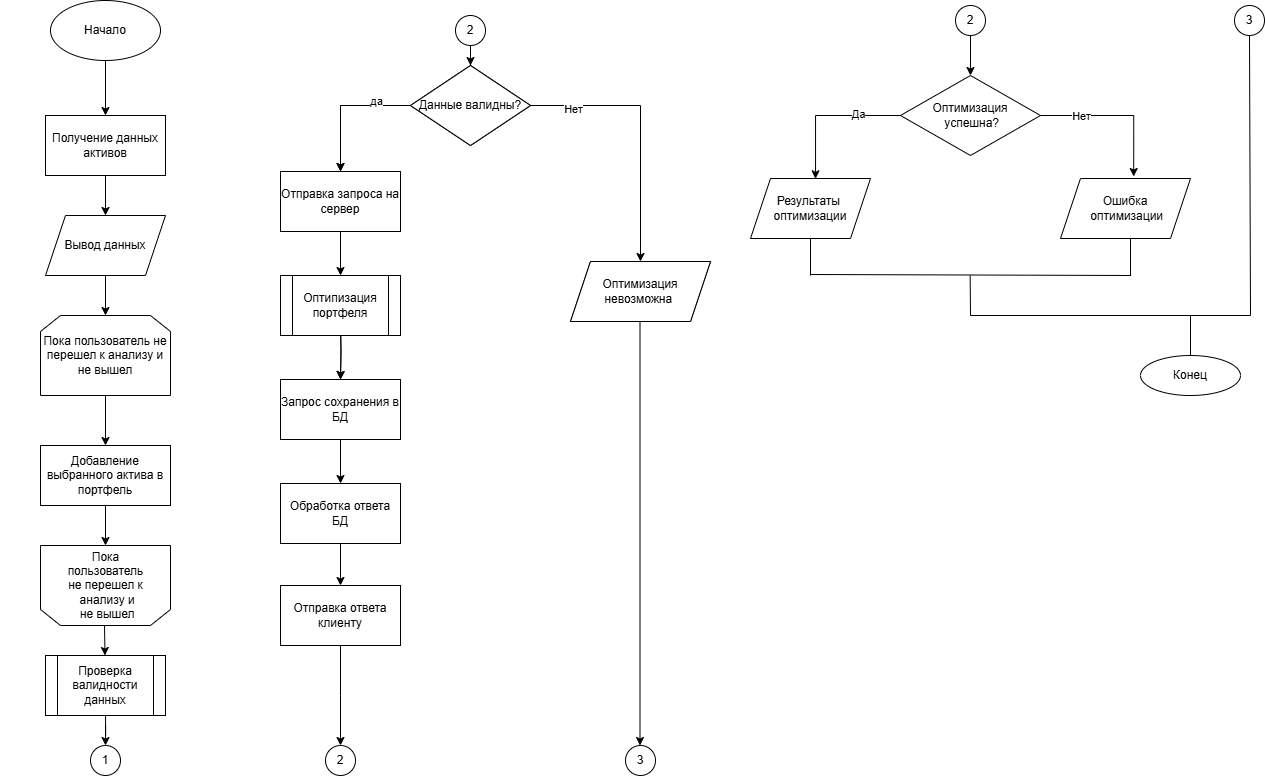

The diagram above was exported from draw.io. Its source (the exported page's mxGraphModel, read from the mxfile embedded in the PNG):
<mxGraphModel dx="1358" dy="668" grid="1" gridSize="10" guides="1" tooltips="1" connect="1" arrows="1" fold="1" page="1" pageScale="1" pageWidth="1169" pageHeight="827" math="0" shadow="0">
  <root>
    <mxCell id="0" />
    <mxCell id="1" parent="0" />
    <mxCell id="aEg5yCq821tnHH3ZnUDi-3" value="" style="edgeStyle=orthogonalEdgeStyle;rounded=0;orthogonalLoop=1;jettySize=auto;html=1;" edge="1" parent="1" source="aEg5yCq821tnHH3ZnUDi-1" target="aEg5yCq821tnHH3ZnUDi-2">
      <mxGeometry relative="1" as="geometry" />
    </mxCell>
    <mxCell id="aEg5yCq821tnHH3ZnUDi-1" value="Начало" style="ellipse;whiteSpace=wrap;html=1;" vertex="1" parent="1">
      <mxGeometry x="520" y="45" width="110" height="60" as="geometry" />
    </mxCell>
    <mxCell id="aEg5yCq821tnHH3ZnUDi-8" value="" style="edgeStyle=orthogonalEdgeStyle;rounded=0;orthogonalLoop=1;jettySize=auto;html=1;" edge="1" parent="1" source="aEg5yCq821tnHH3ZnUDi-2" target="aEg5yCq821tnHH3ZnUDi-7">
      <mxGeometry relative="1" as="geometry" />
    </mxCell>
    <mxCell id="aEg5yCq821tnHH3ZnUDi-2" value="Получение данных активов" style="rounded=0;whiteSpace=wrap;html=1;" vertex="1" parent="1">
      <mxGeometry x="515" y="160" width="120" height="60" as="geometry" />
    </mxCell>
    <mxCell id="aEg5yCq821tnHH3ZnUDi-11" value="" style="edgeStyle=orthogonalEdgeStyle;rounded=0;orthogonalLoop=1;jettySize=auto;html=1;" edge="1" parent="1" source="aEg5yCq821tnHH3ZnUDi-5" target="aEg5yCq821tnHH3ZnUDi-10">
      <mxGeometry relative="1" as="geometry" />
    </mxCell>
    <mxCell id="aEg5yCq821tnHH3ZnUDi-5" value="Пока пользователь не перешел к анализу и не вышел" style="shape=loopLimit;whiteSpace=wrap;html=1;" vertex="1" parent="1">
      <mxGeometry x="510" y="360" width="130" height="80" as="geometry" />
    </mxCell>
    <mxCell id="aEg5yCq821tnHH3ZnUDi-12" value="" style="edgeStyle=orthogonalEdgeStyle;rounded=0;orthogonalLoop=1;jettySize=auto;html=1;" edge="1" parent="1" source="aEg5yCq821tnHH3ZnUDi-7" target="aEg5yCq821tnHH3ZnUDi-5">
      <mxGeometry relative="1" as="geometry" />
    </mxCell>
    <mxCell id="aEg5yCq821tnHH3ZnUDi-7" value="Вывод данных" style="shape=parallelogram;perimeter=parallelogramPerimeter;whiteSpace=wrap;html=1;fixedSize=1;" vertex="1" parent="1">
      <mxGeometry x="515" y="260" width="120" height="60" as="geometry" />
    </mxCell>
    <mxCell id="aEg5yCq821tnHH3ZnUDi-14" value="" style="edgeStyle=orthogonalEdgeStyle;rounded=0;orthogonalLoop=1;jettySize=auto;html=1;" edge="1" parent="1" source="aEg5yCq821tnHH3ZnUDi-10" target="aEg5yCq821tnHH3ZnUDi-13">
      <mxGeometry relative="1" as="geometry" />
    </mxCell>
    <mxCell id="aEg5yCq821tnHH3ZnUDi-10" value="Добавление выбранного актива в портфель" style="rounded=0;whiteSpace=wrap;html=1;" vertex="1" parent="1">
      <mxGeometry x="510" y="490" width="130" height="60" as="geometry" />
    </mxCell>
    <mxCell id="aEg5yCq821tnHH3ZnUDi-13" value="" style="shape=loopLimit;whiteSpace=wrap;html=1;rotation=-180;" vertex="1" parent="1">
      <mxGeometry x="510" y="590" width="130" height="80" as="geometry" />
    </mxCell>
    <mxCell id="aEg5yCq821tnHH3ZnUDi-15" value="&lt;span style=&quot;text-wrap-mode: wrap;&quot;&gt;Пока пользователь не&lt;/span&gt;&lt;span style=&quot;text-wrap-mode: wrap; background-color: transparent; color: light-dark(rgb(0, 0, 0), rgb(255, 255, 255));&quot;&gt;&amp;nbsp;перешел&lt;/span&gt;&lt;span style=&quot;background-color: transparent; color: light-dark(rgb(0, 0, 0), rgb(255, 255, 255)); text-wrap-mode: wrap;&quot;&gt;&amp;nbsp;к&lt;/span&gt;&lt;div&gt;&lt;span style=&quot;background-color: transparent; color: light-dark(rgb(0, 0, 0), rgb(255, 255, 255)); text-wrap-mode: wrap;&quot;&gt;&amp;nbsp;анализу и&lt;/span&gt;&lt;div&gt;&lt;div&gt;&lt;span style=&quot;text-wrap-mode: wrap;&quot;&gt;&amp;nbsp;не вышел&lt;/span&gt;&lt;/div&gt;&lt;/div&gt;&lt;/div&gt;" style="text;html=1;align=center;verticalAlign=middle;resizable=0;points=[];autosize=1;strokeColor=none;fillColor=none;" vertex="1" parent="1">
      <mxGeometry x="470" y="600" width="210" height="60" as="geometry" />
    </mxCell>
    <mxCell id="aEg5yCq821tnHH3ZnUDi-20" value="" style="edgeStyle=orthogonalEdgeStyle;rounded=0;orthogonalLoop=1;jettySize=auto;html=1;" edge="1" parent="1" source="aEg5yCq821tnHH3ZnUDi-16" target="aEg5yCq821tnHH3ZnUDi-19">
      <mxGeometry relative="1" as="geometry" />
    </mxCell>
    <mxCell id="aEg5yCq821tnHH3ZnUDi-16" value="Проверка валидности данных" style="shape=process;whiteSpace=wrap;html=1;backgroundOutline=1;" vertex="1" parent="1">
      <mxGeometry x="515" y="700" width="120" height="60" as="geometry" />
    </mxCell>
    <mxCell id="aEg5yCq821tnHH3ZnUDi-18" value="" style="endArrow=classic;html=1;rounded=0;" edge="1" parent="1" target="aEg5yCq821tnHH3ZnUDi-16">
      <mxGeometry width="50" height="50" relative="1" as="geometry">
        <mxPoint x="574" y="670" as="sourcePoint" />
        <mxPoint x="624" y="620" as="targetPoint" />
      </mxGeometry>
    </mxCell>
    <mxCell id="aEg5yCq821tnHH3ZnUDi-19" value="1" style="ellipse;whiteSpace=wrap;html=1;aspect=fixed;" vertex="1" parent="1">
      <mxGeometry x="560" y="790" width="30" height="30" as="geometry" />
    </mxCell>
    <mxCell id="aEg5yCq821tnHH3ZnUDi-21" style="edgeStyle=orthogonalEdgeStyle;rounded=0;orthogonalLoop=1;jettySize=auto;html=1;" edge="1" parent="1" source="aEg5yCq821tnHH3ZnUDi-23" target="aEg5yCq821tnHH3ZnUDi-25">
      <mxGeometry relative="1" as="geometry" />
    </mxCell>
    <mxCell id="aEg5yCq821tnHH3ZnUDi-22" value="да" style="edgeLabel;html=1;align=center;verticalAlign=middle;resizable=0;points=[];" vertex="1" connectable="0" parent="aEg5yCq821tnHH3ZnUDi-21">
      <mxGeometry x="-0.5019" y="-4" relative="1" as="geometry">
        <mxPoint as="offset" />
      </mxGeometry>
    </mxCell>
    <mxCell id="aEg5yCq821tnHH3ZnUDi-23" value="Данные валидны?" style="rhombus;whiteSpace=wrap;html=1;" vertex="1" parent="1">
      <mxGeometry x="880" y="110" width="120" height="80" as="geometry" />
    </mxCell>
    <mxCell id="aEg5yCq821tnHH3ZnUDi-25" value="Отправка запроса на сервер" style="rounded=0;whiteSpace=wrap;html=1;" vertex="1" parent="1">
      <mxGeometry x="750" y="216" width="120" height="60" as="geometry" />
    </mxCell>
    <mxCell id="aEg5yCq821tnHH3ZnUDi-26" value="" style="edgeStyle=orthogonalEdgeStyle;rounded=0;orthogonalLoop=1;jettySize=auto;html=1;" edge="1" parent="1" target="aEg5yCq821tnHH3ZnUDi-29">
      <mxGeometry relative="1" as="geometry">
        <mxPoint x="810" y="366" as="sourcePoint" />
      </mxGeometry>
    </mxCell>
    <mxCell id="aEg5yCq821tnHH3ZnUDi-29" value="Обработка ответа БД" style="rounded=0;whiteSpace=wrap;html=1;" vertex="1" parent="1">
      <mxGeometry x="750" y="424" width="120" height="60" as="geometry" />
    </mxCell>
    <mxCell id="aEg5yCq821tnHH3ZnUDi-31" value="Пользователь не&amp;nbsp;&lt;div&gt;может быть удален&lt;/div&gt;" style="shape=parallelogram;perimeter=parallelogramPerimeter;whiteSpace=wrap;html=1;fixedSize=1;" vertex="1" parent="1">
      <mxGeometry x="1040" y="306" width="140" height="60" as="geometry" />
    </mxCell>
    <mxCell id="aEg5yCq821tnHH3ZnUDi-35" style="edgeStyle=orthogonalEdgeStyle;rounded=0;orthogonalLoop=1;jettySize=auto;html=1;" edge="1" parent="1" source="aEg5yCq821tnHH3ZnUDi-37" target="aEg5yCq821tnHH3ZnUDi-39">
      <mxGeometry relative="1" as="geometry" />
    </mxCell>
    <mxCell id="aEg5yCq821tnHH3ZnUDi-36" value="да" style="edgeLabel;html=1;align=center;verticalAlign=middle;resizable=0;points=[];" vertex="1" connectable="0" parent="aEg5yCq821tnHH3ZnUDi-35">
      <mxGeometry x="-0.5019" y="-4" relative="1" as="geometry">
        <mxPoint as="offset" />
      </mxGeometry>
    </mxCell>
    <mxCell id="aEg5yCq821tnHH3ZnUDi-37" value="Данные валидны?" style="rhombus;whiteSpace=wrap;html=1;" vertex="1" parent="1">
      <mxGeometry x="880" y="110" width="120" height="80" as="geometry" />
    </mxCell>
    <mxCell id="aEg5yCq821tnHH3ZnUDi-68" value="" style="edgeStyle=orthogonalEdgeStyle;rounded=0;orthogonalLoop=1;jettySize=auto;html=1;" edge="1" parent="1" source="aEg5yCq821tnHH3ZnUDi-39" target="aEg5yCq821tnHH3ZnUDi-49">
      <mxGeometry relative="1" as="geometry" />
    </mxCell>
    <mxCell id="aEg5yCq821tnHH3ZnUDi-39" value="Отправка запроса на сервер" style="rounded=0;whiteSpace=wrap;html=1;" vertex="1" parent="1">
      <mxGeometry x="750" y="216" width="120" height="60" as="geometry" />
    </mxCell>
    <mxCell id="aEg5yCq821tnHH3ZnUDi-40" value="" style="edgeStyle=orthogonalEdgeStyle;rounded=0;orthogonalLoop=1;jettySize=auto;html=1;" edge="1" parent="1" target="aEg5yCq821tnHH3ZnUDi-43">
      <mxGeometry relative="1" as="geometry">
        <mxPoint x="810" y="366" as="sourcePoint" />
      </mxGeometry>
    </mxCell>
    <mxCell id="aEg5yCq821tnHH3ZnUDi-69" value="" style="edgeStyle=orthogonalEdgeStyle;rounded=0;orthogonalLoop=1;jettySize=auto;html=1;" edge="1" parent="1" source="aEg5yCq821tnHH3ZnUDi-43" target="aEg5yCq821tnHH3ZnUDi-50">
      <mxGeometry relative="1" as="geometry" />
    </mxCell>
    <mxCell id="aEg5yCq821tnHH3ZnUDi-43" value="Запрос сохранения в БД" style="rounded=0;whiteSpace=wrap;html=1;" vertex="1" parent="1">
      <mxGeometry x="750" y="424" width="120" height="60" as="geometry" />
    </mxCell>
    <mxCell id="aEg5yCq821tnHH3ZnUDi-45" value="Оптимизация невозможна&amp;nbsp;" style="shape=parallelogram;perimeter=parallelogramPerimeter;whiteSpace=wrap;html=1;fixedSize=1;" vertex="1" parent="1">
      <mxGeometry x="1040" y="306" width="140" height="60" as="geometry" />
    </mxCell>
    <mxCell id="aEg5yCq821tnHH3ZnUDi-46" style="edgeStyle=orthogonalEdgeStyle;rounded=0;orthogonalLoop=1;jettySize=auto;html=1;entryX=0.5;entryY=0;entryDx=0;entryDy=0;" edge="1" parent="1" source="aEg5yCq821tnHH3ZnUDi-37" target="aEg5yCq821tnHH3ZnUDi-45">
      <mxGeometry relative="1" as="geometry">
        <mxPoint x="1110" y="300" as="targetPoint" />
      </mxGeometry>
    </mxCell>
    <mxCell id="aEg5yCq821tnHH3ZnUDi-95" value="Нет" style="edgeLabel;html=1;align=center;verticalAlign=middle;resizable=0;points=[];" vertex="1" connectable="0" parent="aEg5yCq821tnHH3ZnUDi-46">
      <mxGeometry x="-0.677" y="-4" relative="1" as="geometry">
        <mxPoint as="offset" />
      </mxGeometry>
    </mxCell>
    <mxCell id="aEg5yCq821tnHH3ZnUDi-48" value="3" style="ellipse;whiteSpace=wrap;html=1;aspect=fixed;" vertex="1" parent="1">
      <mxGeometry x="1095" y="790" width="30" height="30" as="geometry" />
    </mxCell>
    <mxCell id="aEg5yCq821tnHH3ZnUDi-49" value="Оптипизация портфеля" style="shape=process;whiteSpace=wrap;html=1;backgroundOutline=1;" vertex="1" parent="1">
      <mxGeometry x="750" y="320" width="120" height="60" as="geometry" />
    </mxCell>
    <mxCell id="aEg5yCq821tnHH3ZnUDi-67" value="" style="edgeStyle=orthogonalEdgeStyle;rounded=0;orthogonalLoop=1;jettySize=auto;html=1;" edge="1" parent="1" source="aEg5yCq821tnHH3ZnUDi-50" target="aEg5yCq821tnHH3ZnUDi-59">
      <mxGeometry relative="1" as="geometry" />
    </mxCell>
    <mxCell id="aEg5yCq821tnHH3ZnUDi-50" value="Обработка ответа БД" style="rounded=0;whiteSpace=wrap;html=1;" vertex="1" parent="1">
      <mxGeometry x="750" y="528" width="120" height="60" as="geometry" />
    </mxCell>
    <mxCell id="aEg5yCq821tnHH3ZnUDi-58" value="" style="edgeStyle=orthogonalEdgeStyle;rounded=0;orthogonalLoop=1;jettySize=auto;html=1;" edge="1" parent="1" source="aEg5yCq821tnHH3ZnUDi-59">
      <mxGeometry relative="1" as="geometry">
        <mxPoint x="810" y="790" as="targetPoint" />
      </mxGeometry>
    </mxCell>
    <mxCell id="aEg5yCq821tnHH3ZnUDi-59" value="Отправка ответа клиенту" style="rounded=0;whiteSpace=wrap;html=1;" vertex="1" parent="1">
      <mxGeometry x="750" y="630" width="120" height="60" as="geometry" />
    </mxCell>
    <mxCell id="aEg5yCq821tnHH3ZnUDi-70" value="2" style="ellipse;whiteSpace=wrap;html=1;aspect=fixed;" vertex="1" parent="1">
      <mxGeometry x="795" y="790" width="30" height="30" as="geometry" />
    </mxCell>
    <mxCell id="aEg5yCq821tnHH3ZnUDi-72" style="edgeStyle=orthogonalEdgeStyle;rounded=0;orthogonalLoop=1;jettySize=auto;html=1;" edge="1" parent="1">
      <mxGeometry relative="1" as="geometry">
        <mxPoint x="1109.5" y="366" as="sourcePoint" />
        <mxPoint x="1109.5" y="790" as="targetPoint" />
      </mxGeometry>
    </mxCell>
    <mxCell id="aEg5yCq821tnHH3ZnUDi-74" value="Оптимизация&lt;div&gt;&amp;nbsp;успешна?&lt;/div&gt;" style="rhombus;whiteSpace=wrap;html=1;" vertex="1" parent="1">
      <mxGeometry x="1370" y="120" width="140" height="80" as="geometry" />
    </mxCell>
    <mxCell id="aEg5yCq821tnHH3ZnUDi-75" value="Результаты&amp;nbsp;&lt;div&gt;оптимизации&lt;/div&gt;" style="shape=parallelogram;perimeter=parallelogramPerimeter;whiteSpace=wrap;html=1;fixedSize=1;" vertex="1" parent="1">
      <mxGeometry x="1220" y="223" width="120" height="60" as="geometry" />
    </mxCell>
    <mxCell id="aEg5yCq821tnHH3ZnUDi-76" style="edgeStyle=orthogonalEdgeStyle;rounded=0;orthogonalLoop=1;jettySize=auto;html=1;entryX=0.542;entryY=0.005;entryDx=0;entryDy=0;entryPerimeter=0;" edge="1" parent="1" source="aEg5yCq821tnHH3ZnUDi-74" target="aEg5yCq821tnHH3ZnUDi-75">
      <mxGeometry relative="1" as="geometry" />
    </mxCell>
    <mxCell id="aEg5yCq821tnHH3ZnUDi-77" value="Да" style="edgeLabel;html=1;align=center;verticalAlign=middle;resizable=0;points=[];" vertex="1" connectable="0" parent="aEg5yCq821tnHH3ZnUDi-76">
      <mxGeometry x="-0.4206" y="-1" relative="1" as="geometry">
        <mxPoint as="offset" />
      </mxGeometry>
    </mxCell>
    <mxCell id="aEg5yCq821tnHH3ZnUDi-78" value="Ошибка&lt;div&gt;&amp;nbsp;оптимизации&lt;/div&gt;" style="shape=parallelogram;perimeter=parallelogramPerimeter;whiteSpace=wrap;html=1;fixedSize=1;" vertex="1" parent="1">
      <mxGeometry x="1530" y="223" width="130" height="60" as="geometry" />
    </mxCell>
    <mxCell id="aEg5yCq821tnHH3ZnUDi-79" style="edgeStyle=orthogonalEdgeStyle;rounded=0;orthogonalLoop=1;jettySize=auto;html=1;entryX=0.563;entryY=-0.033;entryDx=0;entryDy=0;entryPerimeter=0;" edge="1" parent="1" source="aEg5yCq821tnHH3ZnUDi-74" target="aEg5yCq821tnHH3ZnUDi-78">
      <mxGeometry relative="1" as="geometry" />
    </mxCell>
    <mxCell id="aEg5yCq821tnHH3ZnUDi-80" value="Нет" style="edgeLabel;html=1;align=center;verticalAlign=middle;resizable=0;points=[];" vertex="1" connectable="0" parent="aEg5yCq821tnHH3ZnUDi-79">
      <mxGeometry x="-0.4685" y="-1" relative="1" as="geometry">
        <mxPoint as="offset" />
      </mxGeometry>
    </mxCell>
    <mxCell id="aEg5yCq821tnHH3ZnUDi-81" value="Конец" style="ellipse;whiteSpace=wrap;html=1;" vertex="1" parent="1">
      <mxGeometry x="1610" y="400" width="100" height="40" as="geometry" />
    </mxCell>
    <mxCell id="aEg5yCq821tnHH3ZnUDi-82" value="" style="endArrow=none;html=1;rounded=0;" edge="1" parent="1">
      <mxGeometry width="50" height="50" relative="1" as="geometry">
        <mxPoint x="1280" y="320" as="sourcePoint" />
        <mxPoint x="1280" y="283" as="targetPoint" />
      </mxGeometry>
    </mxCell>
    <mxCell id="aEg5yCq821tnHH3ZnUDi-83" value="" style="endArrow=none;html=1;rounded=0;" edge="1" parent="1">
      <mxGeometry width="50" height="50" relative="1" as="geometry">
        <mxPoint x="1600" y="320" as="sourcePoint" />
        <mxPoint x="1600" y="283" as="targetPoint" />
      </mxGeometry>
    </mxCell>
    <mxCell id="aEg5yCq821tnHH3ZnUDi-84" value="" style="endArrow=none;html=1;rounded=0;" edge="1" parent="1">
      <mxGeometry width="50" height="50" relative="1" as="geometry">
        <mxPoint x="1600.6666666666665" y="320" as="sourcePoint" />
        <mxPoint x="1280" y="319" as="targetPoint" />
      </mxGeometry>
    </mxCell>
    <mxCell id="aEg5yCq821tnHH3ZnUDi-85" value="" style="endArrow=none;html=1;rounded=0;" edge="1" parent="1">
      <mxGeometry width="50" height="50" relative="1" as="geometry">
        <mxPoint x="1440" y="360" as="sourcePoint" />
        <mxPoint x="1439.66" y="320" as="targetPoint" />
      </mxGeometry>
    </mxCell>
    <mxCell id="aEg5yCq821tnHH3ZnUDi-86" value="" style="endArrow=none;html=1;rounded=0;" edge="1" parent="1">
      <mxGeometry width="50" height="50" relative="1" as="geometry">
        <mxPoint x="1440" y="360" as="sourcePoint" />
        <mxPoint x="1720" y="360" as="targetPoint" />
      </mxGeometry>
    </mxCell>
    <mxCell id="aEg5yCq821tnHH3ZnUDi-87" value="" style="endArrow=none;html=1;rounded=0;" edge="1" parent="1">
      <mxGeometry width="50" height="50" relative="1" as="geometry">
        <mxPoint x="1660" y="400" as="sourcePoint" />
        <mxPoint x="1660" y="360" as="targetPoint" />
      </mxGeometry>
    </mxCell>
    <mxCell id="aEg5yCq821tnHH3ZnUDi-88" value="3" style="ellipse;whiteSpace=wrap;html=1;aspect=fixed;" vertex="1" parent="1">
      <mxGeometry x="1704" y="50" width="30" height="30" as="geometry" />
    </mxCell>
    <mxCell id="aEg5yCq821tnHH3ZnUDi-93" value="" style="edgeStyle=orthogonalEdgeStyle;rounded=0;orthogonalLoop=1;jettySize=auto;html=1;" edge="1" parent="1" source="aEg5yCq821tnHH3ZnUDi-89" target="aEg5yCq821tnHH3ZnUDi-74">
      <mxGeometry relative="1" as="geometry" />
    </mxCell>
    <mxCell id="aEg5yCq821tnHH3ZnUDi-89" value="2" style="ellipse;whiteSpace=wrap;html=1;aspect=fixed;" vertex="1" parent="1">
      <mxGeometry x="1425" y="50" width="30" height="30" as="geometry" />
    </mxCell>
    <mxCell id="aEg5yCq821tnHH3ZnUDi-92" value="" style="edgeStyle=orthogonalEdgeStyle;rounded=0;orthogonalLoop=1;jettySize=auto;html=1;" edge="1" parent="1" source="aEg5yCq821tnHH3ZnUDi-90" target="aEg5yCq821tnHH3ZnUDi-37">
      <mxGeometry relative="1" as="geometry" />
    </mxCell>
    <mxCell id="aEg5yCq821tnHH3ZnUDi-90" value="2" style="ellipse;whiteSpace=wrap;html=1;aspect=fixed;" vertex="1" parent="1">
      <mxGeometry x="925" y="60" width="30" height="30" as="geometry" />
    </mxCell>
    <mxCell id="aEg5yCq821tnHH3ZnUDi-94" value="" style="endArrow=none;html=1;rounded=0;entryX=0.5;entryY=1;entryDx=0;entryDy=0;" edge="1" parent="1" target="aEg5yCq821tnHH3ZnUDi-88">
      <mxGeometry width="50" height="50" relative="1" as="geometry">
        <mxPoint x="1720" y="360" as="sourcePoint" />
        <mxPoint x="1716" y="80" as="targetPoint" />
      </mxGeometry>
    </mxCell>
  </root>
</mxGraphModel>